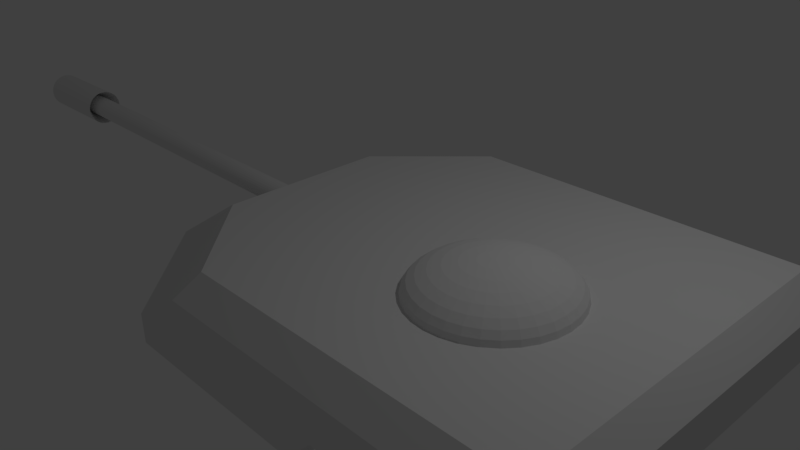 # Source: tankhead.blend  (saved by Blender 2.77.0; exported with 4.5.12 LTS)
import bpy
from mathutils import Matrix  # noqa: F401  (used for matrix-valued properties, if any)

bpy.ops.wm.read_factory_settings(use_empty=True)
scene = bpy.context.scene
scene.name = 'Scene'

# ---- collections
col_collection_1 = bpy.data.collections.new('Collection 1'); scene.collection.children.link(col_collection_1)

# ---- materials (node trees are filled in below, after node groups)
mat_material_001 = bpy.data.materials.new('Material.001')
mat_material_001.alpha_threshold = 0.0
mat_material_001.use_transparent_shadow = False
mat_material_001.roughness = 0.5
mat_material_001.specular_intensity = 0.4158
mat_material_002 = bpy.data.materials.new('Material.002')
mat_material_002.alpha_threshold = 0.0
mat_material_002.use_transparent_shadow = False
mat_material_002.roughness = 0.5

# ---- material node trees

# ---- world
world_world = bpy.data.worlds.new('World'); scene.world = world_world
world_world.color = (0.05088, 0.05088, 0.05088)
world_world.use_sun_shadow = False
world_world.sun_shadow_jitter_overblur = 0.0
world_world.cycles.sampling_method = 'MANUAL'

# ---- cameras
cam_camera = bpy.data.cameras.new('Camera')
cam_camera.clip_end = 100.0
cam_camera.lens = 35.0
cam_camera.sensor_width = 32.0
cam_camera.sensor_height = 18.0
cam_camera.ortho_scale = 7.314
cam_camera.dof.focus_distance = 0.0
cam_camera.dof.aperture_fstop = 128.0

# ---- lights
light_lamp = bpy.data.lights.new('Lamp', 'POINT')
light_lamp.transmission_factor = 0.0
light_lamp.cutoff_distance = 30.0
light_lamp.energy = 100.0
light_lamp.shadow_buffer_clip_start = 1.001
light_lamp.shadow_soft_size = 0.1
light_lamp.shadow_maximum_resolution = 0.006
light_lamp.use_absolute_resolution = True

# ---- meshes
me_plane = bpy.data.meshes.new('Plane')
me_plane.from_pydata([(-1.0, -1.0, 0.0), (0.2602, -1.0, 0.005367), (-1.0, 1.0, 0.0), (0.2602, 1.0, 0.005367), (-0.2304, 0.0, 0.1343), (-1.0, -0.5, 0.0), (-1.0, 0.5, 0.0), (-1.0, -0.75, 0.0), (-0.2304, 0.25, 0.1343), (-0.2304, -0.25, 0.1343), (-1.0, 0.75, 0.0), (-5.065, 0.1289, 2.976), (2.398, 0.1278, -2.029), (-5.083, 0.1256, 2.948), (2.38, 0.1245, -2.056), (-5.101, 0.116, 2.922), (2.363, 0.1149, -2.083), (-5.117, 0.1003, 2.897), (2.347, 0.09926, -2.107), (-5.131, 0.07931, 2.876), (2.333, 0.07824, -2.129), (-5.142, 0.0537, 2.858), (2.321, 0.05262, -2.146), (-5.151, 0.02448, 2.845), (2.313, 0.02341, -2.159), (-5.156, -0.007217, 2.838), (2.307, -0.00829, -2.167), (-5.158, -0.04017, 2.835), (2.305, -0.04125, -2.17), (-5.156, -0.07313, 2.838), (2.307, -0.0742, -2.167), (-5.151, -0.1048, 2.846), (2.312, -0.1059, -2.159), (-5.143, -0.134, 2.859), (2.321, -0.1351, -2.146), (-5.131, -0.1596, 2.877), (2.332, -0.1607, -2.128), (-5.117, -0.1806, 2.898), (2.346, -0.1816, -2.107), (-5.101, -0.1961, 2.923), (2.362, -0.1972, -2.082), (-5.084, -0.2057, 2.949), (2.379, -0.2068, -2.056), (-5.066, -0.209, 2.977), (2.397, -0.21, -2.028), (-5.048, -0.2057, 3.004), (2.415, -0.2068, -2.0), (-5.031, -0.196, 3.031), (2.433, -0.1971, -1.974), (-5.015, -0.1804, 3.055), (2.449, -0.1815, -1.95), (-5.001, -0.1594, 3.077), (2.463, -0.1605, -1.928), (-4.989, -0.1338, 3.094), (2.474, -0.1348, -1.911), (-4.98, -0.1046, 3.107), (2.483, -0.1056, -1.898), (-4.975, -0.07286, 3.115), (2.488, -0.07393, -1.89), (-4.973, -0.0399, 3.118), (2.49, -0.04097, -1.887), (-4.975, -0.006947, 3.115), (2.488, -0.00802, -1.89), (-4.98, 0.02473, 3.107), (2.483, 0.02366, -1.898), (-4.989, 0.05392, 3.094), (2.475, 0.05285, -1.911), (-5.0, 0.0795, 3.076), (2.463, 0.07843, -1.929), (-5.014, 0.1005, 3.054), (2.449, 0.09942, -1.95), (-5.03, 0.1161, 3.03), (2.433, 0.115, -1.975), (-5.047, 0.1257, 3.003), (2.416, 0.1246, -2.001), (-5.842, 0.1318, 3.484), (-5.86, 0.1286, 3.456), (-5.878, 0.1189, 3.43), (-5.894, 0.1033, 3.405), (-5.908, 0.08226, 3.384), (-5.919, 0.05665, 3.366), (-5.928, 0.02743, 3.353), (-5.933, -0.004267, 3.346), (-5.935, -0.03722, 3.343), (-5.933, -0.07018, 3.346), (-5.928, -0.1019, 3.354), (-5.92, -0.131, 3.367), (-5.908, -0.1566, 3.385), (-5.894, -0.1776, 3.406), (-5.878, -0.1932, 3.431), (-5.861, -0.2028, 3.457), (-5.843, -0.206, 3.485), (-5.825, -0.2027, 3.512), (-5.808, -0.1931, 3.539), (-5.792, -0.1775, 3.563), (-5.778, -0.1564, 3.585), (-5.766, -0.1308, 3.602), (-5.758, -0.1016, 3.615), (-5.752, -0.06991, 3.623), (-5.75, -0.03695, 3.626), (-5.752, -0.003997, 3.623), (-5.757, 0.02768, 3.615), (-5.766, 0.05687, 3.602), (-5.777, 0.08245, 3.584), (-5.791, 0.1034, 3.562), (-5.807, 0.119, 3.538), (-5.824, 0.1286, 3.511), (-4.795, 0.2452, 2.799), (-4.826, 0.2396, 2.752), (-4.855, 0.2233, 2.708), (-4.882, 0.1968, 2.666), (-4.906, 0.1612, 2.63), (-4.926, 0.1178, 2.6), (-4.94, 0.06827, 2.578), (-4.949, 0.01456, 2.565), (-4.952, -0.04129, 2.56), (-4.949, -0.09713, 2.565), (-4.941, -0.1508, 2.579), (-4.926, -0.2003, 2.601), (-4.907, -0.2436, 2.631), (-4.883, -0.2792, 2.667), (-4.856, -0.3056, 2.709), (-4.827, -0.3219, 2.754), (-4.796, -0.3273, 2.801), (-4.766, -0.3218, 2.847), (-4.736, -0.3054, 2.892), (-4.709, -0.2789, 2.934), (-4.685, -0.2433, 2.97), (-4.666, -0.1999, 2.999), (-4.651, -0.1504, 3.021), (-4.642, -0.09668, 3.035), (-4.639, -0.04083, 3.039), (-4.642, 0.01501, 3.035), (-4.651, 0.0687, 3.021), (-4.665, 0.1182, 2.999), (-4.684, 0.1615, 2.969), (-4.708, 0.1971, 2.932), (-4.735, 0.2235, 2.891), (-4.765, 0.2397, 2.846), (-6.112, 0.2502, 3.66), (-6.143, 0.2446, 3.613), (-6.172, 0.2283, 3.568), (-6.199, 0.2018, 3.527), (-6.223, 0.1662, 3.491), (-6.243, 0.1228, 3.461), (-6.257, 0.07327, 3.439), (-6.266, 0.01955, 3.426), (-6.269, -0.0363, 3.421), (-6.266, -0.09214, 3.426), (-6.258, -0.1458, 3.44), (-6.243, -0.1953, 3.462), (-6.224, -0.2386, 3.492), (-6.2, -0.2742, 3.528), (-6.173, -0.3006, 3.57), (-6.144, -0.3169, 3.615), (-6.113, -0.3223, 3.661), (-6.083, -0.3168, 3.708), (-6.053, -0.3004, 3.753), (-6.026, -0.2739, 3.794), (-6.002, -0.2383, 3.831), (-5.983, -0.1949, 3.86), (-5.968, -0.1454, 3.882), (-5.959, -0.09168, 3.896), (-5.956, -0.03583, 3.9), (-5.959, 0.02001, 3.896), (-5.968, 0.0737, 3.882), (-5.982, 0.1232, 3.86), (-6.001, 0.1665, 3.83), (-6.025, 0.2021, 3.793), (-6.052, 0.2285, 3.752), (-6.081, 0.2447, 3.707)], [], [(11, 12, 14, 13), (13, 14, 16, 15), (15, 16, 18, 17), (17, 18, 20, 19), (19, 20, 22, 21), (21, 22, 24, 23), (23, 24, 26, 25), (25, 26, 28, 27), (27, 28, 30, 29), (29, 30, 32, 31), (31, 32, 34, 33), (33, 34, 36, 35), (35, 36, 38, 37), (37, 38, 40, 39), (39, 40, 42, 41), (41, 42, 44, 43), (43, 44, 46, 45), (45, 46, 48, 47), (47, 48, 50, 49), (49, 50, 52, 51), (51, 52, 54, 53), (53, 54, 56, 55), (55, 56, 58, 57), (57, 58, 60, 59), (59, 60, 62, 61), (61, 62, 64, 63), (63, 64, 66, 65), (65, 66, 68, 67), (67, 68, 70, 69), (69, 70, 72, 71), (14, 12, 74, 72, 70, 68, 66, 64, 62, 60, 58, 56, 54, 52, 50, 48, 46, 44, 42, 40, 38, 36, 34, 32, 30, 28, 26, 24, 22, 20, 18, 16), (71, 72, 74, 73), (73, 74, 12, 11), (47, 49, 126, 125), (75, 76, 77, 78, 79, 80, 81, 82, 83, 84, 85, 86, 87, 88, 89, 90, 91, 92, 93, 94, 95, 96, 97, 98, 99, 100, 101, 102, 103, 104, 105, 106), (87, 86, 150, 151), (29, 31, 117, 116), (86, 85, 149, 150), (63, 65, 134, 133), (85, 84, 148, 149), (11, 13, 108, 107), (45, 47, 125, 124), (84, 83, 147, 148), (27, 29, 116, 115), (83, 82, 146, 147), (61, 63, 133, 132), (82, 81, 145, 146), (43, 45, 124, 123), (81, 80, 144, 145), (75, 106, 170, 139), (25, 27, 115, 114), (80, 79, 143, 144), (106, 105, 169, 170), (59, 61, 132, 131), (79, 78, 142, 143), (105, 104, 168, 169), (41, 43, 123, 122), (78, 77, 141, 142), (104, 103, 167, 168), (23, 25, 114, 113), (77, 76, 140, 141), (103, 102, 166, 167), (57, 59, 131, 130), (76, 75, 139, 140), (102, 101, 165, 166), (39, 41, 122, 121), (113, 114, 146, 145), (122, 123, 155, 154), (131, 132, 164, 163), (109, 110, 142, 141), (118, 119, 151, 150), (127, 128, 160, 159), (136, 137, 169, 168), (114, 115, 147, 146), (123, 124, 156, 155), (132, 133, 165, 164), (110, 111, 143, 142), (119, 120, 152, 151), (128, 129, 161, 160), (137, 138, 170, 169), (115, 116, 148, 147), (124, 125, 157, 156), (133, 134, 166, 165), (111, 112, 144, 143), (120, 121, 153, 152), (129, 130, 162, 161), (107, 108, 140, 139), (138, 107, 139, 170), (116, 117, 149, 148), (125, 126, 158, 157), (134, 135, 167, 166), (112, 113, 145, 144), (121, 122, 154, 153), (130, 131, 163, 162), (108, 109, 141, 140), (117, 118, 150, 149), (126, 127, 159, 158), (135, 136, 168, 167), (88, 87, 151, 152), (65, 67, 135, 134), (13, 15, 109, 108), (89, 88, 152, 153), (31, 33, 118, 117), (90, 89, 153, 154), (49, 51, 127, 126), (91, 90, 154, 155), (67, 69, 136, 135), (15, 17, 110, 109), (92, 91, 155, 156), (33, 35, 119, 118), (93, 92, 156, 157), (51, 53, 128, 127), (94, 93, 157, 158), (69, 71, 137, 136), (17, 19, 111, 110), (95, 94, 158, 159), (35, 37, 120, 119), (96, 95, 159, 160), (53, 55, 129, 128), (97, 96, 160, 161), (71, 73, 138, 137), (19, 21, 112, 111), (98, 97, 161, 162), (37, 39, 121, 120), (99, 98, 162, 163), (55, 57, 130, 129), (100, 99, 163, 164), (73, 11, 107, 138), (21, 23, 113, 112), (101, 100, 164, 165)])
me_plane.materials.append(mat_material_001)
me_plane.use_remesh_preserve_volume = False
me_plane.use_remesh_preserve_attributes = False
me_plane.use_mirror_vertex_groups = False
me_plane.update()
me_cube_001 = bpy.data.meshes.new('Cube.001')
me_cube_001.from_pydata([(4.73, -2.701, -0.2382), (4.73, 2.701, -0.2382), (-1.163, -2.701, -0.2382), (-2.701, -1.163, -0.2382), (-2.701, 1.163, -0.2382), (-1.163, 2.701, -0.2382), (-1.371, -1.163, 0.6285), (-1.371, 1.163, 0.6285), (-2.701, -1.163, -0.6508), (-1.163, -2.701, -0.6508), (-1.163, 2.701, -0.6508), (-2.701, 1.163, -0.6508), (1.783, -2.701, -0.6508), (1.783, 2.701, -0.6508), (1.783, -2.701, -0.5508), (2.096, -2.701, -0.2382), (1.471, -2.701, -0.2382), (2.096, 2.701, -0.2382), (1.783, 2.701, -0.5508), (1.471, 2.701, -0.2382), (4.422, -2.393, 0.6285), (4.73, -2.701, 0.321), (4.422, 2.393, 0.6285), (4.73, 2.701, 0.321), (-0.3055, -2.701, 0.321), (-0.1413, -2.393, 0.6285), (-0.1413, 2.393, 0.6285), (-0.3055, 2.701, 0.321), (2.212, -0.4535, 1.032), (2.025, -0.4535, 1.008), (1.852, -0.4535, 0.9696), (1.7, -0.4535, 0.9178), (1.576, -0.4535, 0.8548), (1.484, -0.4535, 0.7828), (1.427, -0.4535, 0.7047), (1.408, -0.4535, 0.6234), (2.216, -0.4154, 1.032), (2.032, -0.3788, 1.008), (1.863, -0.3451, 0.9696), (1.714, -0.3156, 0.9178), (1.592, -0.2913, 0.8548), (1.501, -0.2733, 0.7828), (1.446, -0.2622, 0.7047), (1.427, -0.2584, 0.6234), (2.227, -0.3788, 1.032), (2.054, -0.3071, 1.008), (1.894, -0.2409, 0.9696), (1.754, -0.1829, 0.9178), (1.639, -0.1353, 0.8548), (1.554, -0.09995, 0.7828), (1.501, -0.07817, 0.7047), (1.484, -0.07082, 0.6234), (2.245, -0.3451, 1.032), (2.089, -0.2409, 1.008), (1.946, -0.1448, 0.9696), (1.82, -0.06065, 0.9178), (1.716, 0.008437, 0.8548), (1.639, 0.05978, 0.7828), (1.592, 0.09139, 0.7047), (1.576, 0.1021, 0.6234), (2.27, -0.3156, 1.032), (2.137, -0.1829, 1.008), (2.015, -0.06065, 0.9696), (1.908, 0.0465, 0.9178), (1.82, 0.1344, 0.8548), (1.754, 0.1998, 0.7828), (1.714, 0.24, 0.7047), (1.7, 0.2536, 0.6234), (2.299, -0.2913, 1.032), (2.195, -0.1353, 1.008), (2.099, 0.008437, 0.9696), (2.015, 0.1344, 0.9178), (1.946, 0.2378, 0.8548), (1.894, 0.3147, 0.7828), (1.863, 0.362, 0.7047), (1.852, 0.378, 0.6234), (2.333, -0.2733, 1.032), (2.261, -0.09995, 1.008), (2.195, 0.05978, 0.9696), (2.137, 0.1998, 0.9178), (2.089, 0.3147, 0.8548), (2.054, 0.4001, 0.7828), (2.032, 0.4526, 0.7047), (2.025, 0.4704, 0.6234), (2.369, -0.2622, 1.032), (2.333, -0.07817, 1.008), (2.299, 0.09139, 0.9696), (2.27, 0.24, 0.9178), (2.245, 0.362, 0.8548), (2.227, 0.4526, 0.7828), (2.216, 0.5084, 0.7047), (2.212, 0.5273, 0.6234), (2.408, -0.2584, 1.032), (2.408, -0.07082, 1.008), (2.408, 0.1021, 0.9696), (2.408, 0.2536, 0.9178), (2.408, 0.378, 0.8548), (2.408, 0.4704, 0.7828), (2.408, 0.5273, 0.7047), (2.408, 0.5465, 0.6234), (2.446, -0.2622, 1.032), (2.482, -0.07817, 1.008), (2.516, 0.09139, 0.9696), (2.545, 0.24, 0.9178), (2.57, 0.362, 0.8548), (2.588, 0.4526, 0.7828), (2.599, 0.5084, 0.7047), (2.603, 0.5273, 0.6234), (2.482, -0.2733, 1.032), (2.554, -0.09995, 1.008), (2.62, 0.05978, 0.9696), (2.678, 0.1998, 0.9178), (2.726, 0.3147, 0.8548), (2.761, 0.4001, 0.7828), (2.783, 0.4526, 0.7047), (2.79, 0.4704, 0.6234), (2.516, -0.2913, 1.032), (2.62, -0.1353, 1.008), (2.716, 0.008437, 0.9696), (2.8, 0.1344, 0.9178), (2.869, 0.2378, 0.8548), (2.921, 0.3147, 0.7828), (2.952, 0.362, 0.7047), (2.963, 0.378, 0.6234), (2.545, -0.3156, 1.032), (2.678, -0.1829, 1.008), (2.8, -0.06065, 0.9696), (2.908, 0.0465, 0.9178), (2.995, 0.1344, 0.8548), (3.061, 0.1998, 0.7828), (3.101, 0.24, 0.7047), (3.115, 0.2536, 0.6234), (2.57, -0.3451, 1.032), (2.726, -0.2409, 1.008), (2.869, -0.1448, 0.9696), (2.995, -0.06066, 0.9178), (3.099, 0.008437, 0.8548), (3.176, 0.05978, 0.7828), (3.223, 0.09139, 0.7047), (3.239, 0.1021, 0.6234), (2.588, -0.3788, 1.032), (2.761, -0.3071, 1.008), (2.921, -0.2409, 0.9696), (3.061, -0.1829, 0.9178), (3.176, -0.1353, 0.8548), (3.261, -0.09995, 0.7828), (3.314, -0.07817, 0.7047), (3.331, -0.07082, 0.6234), (2.599, -0.4154, 1.032), (2.783, -0.3788, 1.008), (2.952, -0.3451, 0.9696), (3.101, -0.3156, 0.9178), (3.223, -0.2913, 0.8548), (3.314, -0.2733, 0.7828), (3.369, -0.2622, 0.7047), (3.388, -0.2584, 0.6234), (2.603, -0.4535, 1.032), (2.79, -0.4535, 1.008), (2.963, -0.4535, 0.9696), (3.115, -0.4535, 0.9178), (3.239, -0.4535, 0.8548), (3.331, -0.4535, 0.7828), (3.388, -0.4535, 0.7047), (3.408, -0.4535, 0.6234), (2.599, -0.4916, 1.032), (2.783, -0.5282, 1.008), (2.952, -0.5619, 0.9696), (3.101, -0.5915, 0.9178), (3.223, -0.6157, 0.8548), (3.314, -0.6337, 0.7828), (3.369, -0.6448, 0.7047), (3.388, -0.6486, 0.6234), (2.588, -0.5282, 1.032), (2.761, -0.5999, 1.008), (2.921, -0.6661, 0.9696), (3.061, -0.7241, 0.9178), (3.176, -0.7717, 0.8548), (3.261, -0.8071, 0.7828), (3.314, -0.8288, 0.7047), (3.331, -0.8362, 0.6234), (2.57, -0.5619, 1.032), (2.726, -0.6661, 1.008), (2.869, -0.7622, 0.9696), (2.995, -0.8464, 0.9178), (3.099, -0.9154, 0.8548), (3.176, -0.9668, 0.7828), (3.223, -0.9984, 0.7047), (3.239, -1.009, 0.6234), (2.545, -0.5915, 1.032), (2.678, -0.7241, 1.008), (2.8, -0.8464, 0.9696), (2.908, -0.9535, 0.9178), (2.995, -1.041, 0.8548), (3.061, -1.107, 0.7828), (3.101, -1.147, 0.7047), (3.115, -1.161, 0.6234), (2.516, -0.6157, 1.032), (2.62, -0.7717, 1.008), (2.716, -0.9154, 0.9696), (2.8, -1.041, 0.9178), (2.869, -1.145, 0.8548), (2.921, -1.222, 0.7828), (2.952, -1.269, 0.7047), (2.963, -1.285, 0.6234), (2.482, -0.6337, 1.032), (2.554, -0.8071, 1.008), (2.62, -0.9668, 0.9696), (2.678, -1.107, 0.9178), (2.726, -1.222, 0.8548), (2.761, -1.307, 0.7828), (2.783, -1.36, 0.7047), (2.79, -1.377, 0.6234), (2.446, -0.6448, 1.032), (2.482, -0.8288, 1.008), (2.516, -0.9984, 0.9696), (2.545, -1.147, 0.9178), (2.57, -1.269, 0.8548), (2.588, -1.36, 0.7828), (2.599, -1.415, 0.7047), (2.603, -1.434, 0.6234), (2.408, -0.6486, 1.032), (2.408, -0.8362, 1.008), (2.408, -1.009, 0.9696), (2.408, -1.161, 0.9178), (2.408, -1.285, 0.8548), (2.408, -1.377, 0.7828), (2.408, -1.434, 0.7047), (2.408, -1.454, 0.6234), (2.369, -0.6448, 1.032), (2.333, -0.8288, 1.008), (2.299, -0.9984, 0.9696), (2.27, -1.147, 0.9178), (2.245, -1.269, 0.8548), (2.227, -1.36, 0.7828), (2.216, -1.415, 0.7047), (2.212, -1.434, 0.6234), (2.333, -0.6337, 1.032), (2.261, -0.8071, 1.008), (2.195, -0.9668, 0.9696), (2.137, -1.107, 0.9178), (2.089, -1.222, 0.8548), (2.054, -1.307, 0.7828), (2.032, -1.36, 0.7047), (2.025, -1.377, 0.6234), (2.299, -0.6157, 1.032), (2.195, -0.7717, 1.008), (2.099, -0.9154, 0.9696), (2.015, -1.041, 0.9178), (1.946, -1.145, 0.8548), (1.894, -1.222, 0.7828), (1.863, -1.269, 0.7047), (1.852, -1.285, 0.6234), (2.27, -0.5915, 1.032), (2.137, -0.7241, 1.008), (2.015, -0.8463, 0.9696), (1.908, -0.9535, 0.9178), (1.82, -1.041, 0.8548), (1.754, -1.107, 0.7828), (1.714, -1.147, 0.7047), (1.7, -1.161, 0.6234), (2.245, -0.5619, 1.032), (2.089, -0.6661, 1.008), (1.946, -0.7622, 0.9696), (1.82, -0.8463, 0.9178), (1.716, -0.9154, 0.8548), (1.639, -0.9668, 0.7828), (1.592, -0.9984, 0.7047), (1.576, -1.009, 0.6234), (2.408, -0.4535, 1.04), (2.227, -0.5282, 1.032), (2.054, -0.5999, 1.008), (1.894, -0.6661, 0.9696), (1.754, -0.7241, 0.9178), (1.639, -0.7717, 0.8548), (1.554, -0.8071, 0.7828), (1.501, -0.8288, 0.7047), (1.484, -0.8362, 0.6234), (2.216, -0.4916, 1.032), (2.032, -0.5282, 1.008), (1.863, -0.5619, 0.9696), (1.714, -0.5915, 0.9178), (1.592, -0.6157, 0.8548), (1.501, -0.6337, 0.7828), (1.446, -0.6448, 0.7047), (1.427, -0.6486, 0.6234)], [], [(21, 24, 2, 16, 15, 0), (5, 19, 18, 13, 10), (15, 17, 1, 0), (23, 21, 0, 1), (6, 7, 4, 3), (26, 27, 5, 4, 7), (18, 14, 12, 13), (6, 3, 2, 24, 25), (9, 8, 11, 10, 13, 12), (2, 3, 8, 9), (27, 23, 1, 17, 19, 5), (4, 5, 10, 11), (3, 4, 11, 8), (14, 15, 16), (17, 18, 19), (17, 15, 14, 18), (14, 16, 2, 9, 12), (21, 23, 22, 20), (20, 25, 24, 21), (26, 22, 23, 27), (6, 25, 20, 22, 26, 7), (33, 32, 40, 41), (34, 33, 41, 42), (35, 34, 42, 43), (28, 268, 36), (29, 28, 36, 37), (30, 29, 37, 38), (31, 30, 38, 39), (32, 31, 39, 40), (40, 39, 47, 48), (41, 40, 48, 49), (42, 41, 49, 50), (43, 42, 50, 51), (36, 268, 44), (37, 36, 44, 45), (38, 37, 45, 46), (39, 38, 46, 47), (45, 44, 52, 53), (46, 45, 53, 54), (47, 46, 54, 55), (48, 47, 55, 56), (49, 48, 56, 57), (50, 49, 57, 58), (51, 50, 58, 59), (44, 268, 52), (57, 56, 64, 65), (58, 57, 65, 66), (59, 58, 66, 67), (52, 268, 60), (53, 52, 60, 61), (54, 53, 61, 62), (55, 54, 62, 63), (56, 55, 63, 64), (61, 60, 68, 69), (62, 61, 69, 70), (63, 62, 70, 71), (64, 63, 71, 72), (65, 64, 72, 73), (66, 65, 73, 74), (67, 66, 74, 75), (60, 268, 68), (73, 72, 80, 81), (74, 73, 81, 82), (75, 74, 82, 83), (68, 268, 76), (69, 68, 76, 77), (70, 69, 77, 78), (71, 70, 78, 79), (72, 71, 79, 80), (78, 77, 85, 86), (79, 78, 86, 87), (80, 79, 87, 88), (81, 80, 88, 89), (82, 81, 89, 90), (83, 82, 90, 91), (76, 268, 84), (77, 76, 84, 85), (90, 89, 97, 98), (91, 90, 98, 99), (84, 268, 92), (85, 84, 92, 93), (86, 85, 93, 94), (87, 86, 94, 95), (88, 87, 95, 96), (89, 88, 96, 97), (95, 94, 102, 103), (96, 95, 103, 104), (97, 96, 104, 105), (98, 97, 105, 106), (99, 98, 106, 107), (92, 268, 100), (93, 92, 100, 101), (94, 93, 101, 102), (107, 106, 114, 115), (100, 268, 108), (101, 100, 108, 109), (102, 101, 109, 110), (103, 102, 110, 111), (104, 103, 111, 112), (105, 104, 112, 113), (106, 105, 113, 114), (111, 110, 118, 119), (112, 111, 119, 120), (113, 112, 120, 121), (114, 113, 121, 122), (115, 114, 122, 123), (108, 268, 116), (109, 108, 116, 117), (110, 109, 117, 118), (123, 122, 130, 131), (116, 268, 124), (117, 116, 124, 125), (118, 117, 125, 126), (119, 118, 126, 127), (120, 119, 127, 128), (121, 120, 128, 129), (122, 121, 129, 130), (128, 127, 135, 136), (129, 128, 136, 137), (130, 129, 137, 138), (131, 130, 138, 139), (124, 268, 132), (125, 124, 132, 133), (126, 125, 133, 134), (127, 126, 134, 135), (132, 268, 140), (133, 132, 140, 141), (134, 133, 141, 142), (135, 134, 142, 143), (136, 135, 143, 144), (137, 136, 144, 145), (138, 137, 145, 146), (139, 138, 146, 147), (144, 143, 151, 152), (145, 144, 152, 153), (146, 145, 153, 154), (147, 146, 154, 155), (140, 268, 148), (141, 140, 148, 149), (142, 141, 149, 150), (143, 142, 150, 151), (149, 148, 156, 157), (150, 149, 157, 158), (151, 150, 158, 159), (152, 151, 159, 160), (153, 152, 160, 161), (154, 153, 161, 162), (155, 154, 162, 163), (148, 268, 156), (161, 160, 168, 169), (162, 161, 169, 170), (163, 162, 170, 171), (156, 268, 164), (157, 156, 164, 165), (158, 157, 165, 166), (159, 158, 166, 167), (160, 159, 167, 168), (166, 165, 173, 174), (167, 166, 174, 175), (168, 167, 175, 176), (169, 168, 176, 177), (170, 169, 177, 178), (171, 170, 178, 179), (164, 268, 172), (165, 164, 172, 173), (178, 177, 185, 186), (179, 178, 186, 187), (172, 268, 180), (173, 172, 180, 181), (174, 173, 181, 182), (175, 174, 182, 183), (176, 175, 183, 184), (177, 176, 184, 185), (182, 181, 189, 190), (183, 182, 190, 191), (184, 183, 191, 192), (185, 184, 192, 193), (186, 185, 193, 194), (187, 186, 194, 195), (180, 268, 188), (181, 180, 188, 189), (194, 193, 201, 202), (195, 194, 202, 203), (188, 268, 196), (189, 188, 196, 197), (190, 189, 197, 198), (191, 190, 198, 199), (192, 191, 199, 200), (193, 192, 200, 201), (199, 198, 206, 207), (200, 199, 207, 208), (201, 200, 208, 209), (202, 201, 209, 210), (203, 202, 210, 211), (196, 268, 204), (197, 196, 204, 205), (198, 197, 205, 206), (211, 210, 218, 219), (204, 268, 212), (205, 204, 212, 213), (206, 205, 213, 214), (207, 206, 214, 215), (208, 207, 215, 216), (209, 208, 216, 217), (210, 209, 217, 218), (215, 214, 222, 223), (216, 215, 223, 224), (217, 216, 224, 225), (218, 217, 225, 226), (219, 218, 226, 227), (212, 268, 220), (213, 212, 220, 221), (214, 213, 221, 222), (227, 226, 234, 235), (220, 268, 228), (221, 220, 228, 229), (222, 221, 229, 230), (223, 222, 230, 231), (224, 223, 231, 232), (225, 224, 232, 233), (226, 225, 233, 234), (232, 231, 239, 240), (233, 232, 240, 241), (234, 233, 241, 242), (235, 234, 242, 243), (228, 268, 236), (229, 228, 236, 237), (230, 229, 237, 238), (231, 230, 238, 239), (237, 236, 244, 245), (238, 237, 245, 246), (239, 238, 246, 247), (240, 239, 247, 248), (241, 240, 248, 249), (242, 241, 249, 250), (243, 242, 250, 251), (236, 268, 244), (249, 248, 256, 257), (250, 249, 257, 258), (251, 250, 258, 259), (244, 268, 252), (245, 244, 252, 253), (246, 245, 253, 254), (247, 246, 254, 255), (248, 247, 255, 256), (253, 252, 260, 261), (254, 253, 261, 262), (255, 254, 262, 263), (256, 255, 263, 264), (257, 256, 264, 265), (258, 257, 265, 266), (259, 258, 266, 267), (252, 268, 260), (265, 264, 273, 274), (266, 265, 274, 275), (267, 266, 275, 276), (260, 268, 269), (261, 260, 269, 270), (262, 261, 270, 271), (263, 262, 271, 272), (264, 263, 272, 273), (271, 270, 278, 279), (272, 271, 279, 280), (273, 272, 280, 281), (274, 273, 281, 282), (275, 274, 282, 283), (276, 275, 283, 284), (269, 268, 277), (270, 269, 277, 278), (283, 282, 33, 34), (284, 283, 34, 35), (277, 268, 28), (278, 277, 28, 29), (279, 278, 29, 30), (280, 279, 30, 31), (281, 280, 31, 32), (282, 281, 32, 33)])
_uv = me_cube_001.uv_layers.new(name='UVMap')
_uv.uv.foreach_set('vector', [0.5, 1.0, 0.9356, 0.75, 0.933, 0.25, 0.5, 0.0, 0.06699, 0.25, 0.06699, 0.75, 0.5, 1.0, 0.9755, 0.6545, 0.7939, 0.09549, 0.2061, 0.09549, 0.02447, 0.6545, 0.0, 0.003906, 1.0, 0.0, 1.0, 1.0, 0.0, 1.0, 0.0, 0.0, 1.0, 0.0, 1.0, 1.0, 0.0, 1.0, 0.0, 0.0, 1.0, 0.0, 1.0, 1.0, 0.0, 1.0, 0.5, 1.0, 0.9755, 0.6545, 0.7939, 0.09549, 0.2061, 0.09549, 0.02447, 0.6545, 0.0, 0.0, 1.0, 0.0, 1.0, 1.0, 0.0, 1.0, 0.5, 1.0, 0.9755, 0.6545, 0.7939, 0.09549, 0.2061, 0.09549, 0.02447, 0.6545, 0.5, 1.0, 0.933, 0.75, 0.933, 0.25, 0.5, 0.0, 0.06699, 0.25, 0.06699, 0.75, 0.0, 0.0, 1.0, 0.0, 1.0, 1.0, 0.0, 1.0, 0.5, 1.0, 0.933, 0.75, 0.933, 0.25, 0.5, 0.0, 0.06699, 0.25, 0.06699, 0.75, 0.0, 0.0, 1.0, 0.0, 1.0, 1.0, 0.0, 1.0, 0.0, 0.0, 1.0, 0.0, 1.0, 1.0, 0.0, 1.0, 0.0, 0.0, 1.0, 0.0, 1.0, 1.0, 0.0, 0.0, 1.0, 0.0, 1.0, 1.0, 0.0, 0.0, 1.0, 0.0, 1.0, 1.0, 0.0, 1.0, 0.5, 1.0, 0.9755, 0.6545, 0.7939, 0.09549, 0.2061, 0.09549, 0.02447, 0.6545, 0.0, 0.0, 1.0, 0.0, 1.0, 1.0, 0.0, 1.0, 0.0, 0.0, 1.0, 0.0, 1.0, 1.0, 0.0, 1.0, 0.0, 0.0, 1.0, 0.0, 1.0, 1.0, 0.0, 1.0, 0.5, 1.0, 0.933, 0.75, 0.933, 0.25, 0.5, 0.0, 0.06699, 0.25, 0.06699, 0.75, 0.0, 0.0, 0.0, 0.0, 0.0, 0.0, 0.0, 0.0, 0.0, 0.0, 0.0, 0.0, 0.0, 0.0, 0.0, 0.0, 0.0, 0.0, 0.0, 0.0, 0.0, 0.0, 0.0, 0.0, 0.0, 0.0, 0.0, 0.0, 0.0, 0.0, 0.0, 0.0, 0.0, 0.0, 0.0, 0.0, 0.0, 0.0, 0.0, 0.0, 0.0, 0.0, 0.0, 0.0, 0.0, 0.0, 0.0, 0.0, 0.0, 0.0, 0.0, 0.0, 0.0, 0.0, 0.0, 0.0, 0.0, 0.0, 0.0, 0.0, 0.0, 0.0, 0.0, 0.0, 0.0, 0.0, 0.0, 0.0, 0.0, 0.0, 0.0, 0.0, 0.0, 0.0, 0.0, 0.0, 0.0, 0.0, 0.0, 0.0, 0.0, 0.0, 0.0, 0.0, 0.0, 0.0, 0.0, 0.0, 0.0, 0.0, 0.0, 0.0, 0.0, 0.0, 0.0, 0.0, 0.0, 0.0, 0.0, 0.0, 0.0, 0.0, 0.0, 0.0, 0.0, 0.0, 0.0, 0.0, 0.0, 0.0, 0.0, 0.0, 0.0, 0.0, 0.0, 0.0, 0.0, 0.0, 0.0, 0.0, 0.0, 0.0, 0.0, 0.0, 0.0, 0.0, 0.0, 0.0, 0.0, 0.0, 0.0, 0.0, 0.0, 0.0, 0.0, 0.0, 0.0, 0.0, 0.0, 0.0, 0.0, 0.0, 0.0, 0.0, 0.0, 0.0, 0.0, 0.0, 0.0, 0.0, 0.0, 0.0, 0.0, 0.0, 0.0, 0.0, 0.0, 0.0, 0.0, 0.0, 0.0, 0.0, 0.0, 0.0, 0.0, 0.0, 0.0, 0.0, 0.0, 0.0, 0.0, 0.0, 0.0, 0.0, 0.0, 0.0, 0.0, 0.0, 0.0, 0.0, 0.0, 0.0, 0.0, 0.0, 0.0, 0.0, 0.0, 0.0, 0.0, 0.0, 0.0, 0.0, 0.0, 0.0, 0.0, 0.0, 0.0, 0.0, 0.0, 0.0, 0.0, 0.0, 0.0, 0.0, 0.0, 0.0, 0.0, 0.0, 0.0, 0.0, 0.0, 0.0, 0.0, 0.0, 0.0, 0.0, 0.0, 0.0, 0.0, 0.0, 0.0, 0.0, 0.0, 0.0, 0.0, 0.0, 0.0, 0.0, 0.0, 0.0, 0.0, 0.0, 0.0, 0.0, 0.0, 0.0, 0.0, 0.0, 0.0, 0.0, 0.0, 0.0, 0.0, 0.0, 0.0, 0.0, 0.0, 0.0, 0.0, 0.0, 0.0, 0.0, 0.0, 0.0, 0.0, 0.0, 0.0, 0.0, 0.0, 0.0, 0.0, 0.0, 0.0, 0.0, 0.0, 0.0, 0.0, 0.0, 0.0, 0.0, 0.0, 0.0, 0.0, 0.0, 0.0, 0.0, 0.0, 0.0, 0.0, 0.0, 0.0, 0.0, 0.0, 0.0, 0.0, 0.0, 0.0, 0.0, 0.0, 0.0, 0.0, 0.0, 0.0, 0.0, 0.0, 0.0, 0.0, 0.0, 0.0, 0.0, 0.0, 0.0, 0.0, 0.0, 0.0, 0.0, 0.0, 0.0, 0.0, 0.0, 0.0, 0.0, 0.0, 0.0, 0.0, 0.0, 0.0, 0.0, 0.0, 0.0, 0.0, 0.0, 0.0, 0.0, 0.0, 0.0, 0.0, 0.0, 0.0, 0.0, 0.0, 0.0, 0.0, 0.0, 0.0, 0.0, 0.0, 0.0, 0.0, 0.0, 0.0, 0.0, 0.0, 0.0, 0.0, 0.0, 0.0, 0.0, 0.0, 0.0, 0.0, 0.0, 0.0, 0.0, 0.0, 0.0, 0.0, 0.0, 0.0, 0.0, 0.0, 0.0, 0.0, 0.0, 0.0, 0.0, 0.0, 0.0, 0.0, 0.0, 0.0, 0.0, 0.0, 0.0, 0.0, 0.0, 0.0, 0.0, 0.0, 0.0, 0.0, 0.0, 0.0, 0.0, 0.0, 0.0, 0.0, 0.0, 0.0, 0.0, 0.0, 0.0, 0.0, 0.0, 0.0, 0.0, 0.0, 0.0, 0.0, 0.0, 0.0, 0.0, 0.0, 0.0, 0.0, 0.0, 0.0, 0.0, 0.0, 0.0, 0.0, 0.0, 0.0, 0.0, 0.0, 0.0, 0.0, 0.0, 0.0, 0.0, 0.0, 0.0, 0.0, 0.0, 0.0, 0.0, 0.0, 0.0, 0.0, 0.0, 0.0, 0.0, 0.0, 0.0, 0.0, 0.0, 0.0, 0.0, 0.0, 0.0, 0.0, 0.0, 0.0, 0.0, 0.0, 0.0, 0.0, 0.0, 0.0, 0.0, 0.0, 0.0, 0.0, 0.0, 0.0, 0.0, 0.0, 0.0, 0.0, 0.0, 0.0, 0.0, 0.0, 0.0, 0.0, 0.0, 0.0, 0.0, 0.0, 0.0, 0.0, 0.0, 0.0, 0.0, 0.0, 0.0, 0.0, 0.0, 0.0, 0.0, 0.0, 0.0, 0.0, 0.0, 0.0, 0.0, 0.0, 0.0, 0.0, 0.0, 0.0, 0.0, 0.0, 0.0, 0.0, 0.0, 0.0, 0.0, 0.0, 0.0, 0.0, 0.0, 0.0, 0.0, 0.0, 0.0, 0.0, 0.0, 0.0, 0.0, 0.0, 0.0, 0.0, 0.0, 0.0, 0.0, 0.0, 0.0, 0.0, 0.0, 0.0, 0.0, 0.0, 0.0, 0.0, 0.0, 0.0, 0.0, 0.0, 0.0, 0.0, 0.0, 0.0, 0.0, 0.0, 0.0, 0.0, 0.0, 0.0, 0.0, 0.0, 0.0, 0.0, 0.0, 0.0, 0.0, 0.0, 0.0, 0.0, 0.0, 0.0, 0.0, 0.0, 0.0, 0.0, 0.0, 0.0, 0.0, 0.0, 0.0, 0.0, 0.0, 0.0, 0.0, 0.0, 0.0, 0.0, 0.0, 0.0, 0.0, 0.0, 0.0, 0.0, 0.0, 0.0, 0.0, 0.0, 0.0, 0.0, 0.0, 0.0, 0.0, 0.0, 0.0, 0.0, 0.0, 0.0, 0.0, 0.0, 0.0, 0.0, 0.0, 0.0, 0.0, 0.0, 0.0, 0.0, 0.0, 0.0, 0.0, 0.0, 0.0, 0.0, 0.0, 0.0, 0.0, 0.0, 0.0, 0.0, 0.0, 0.0, 0.0, 0.0, 0.0, 0.0, 0.0, 0.0, 0.0, 0.0, 0.0, 0.0, 0.0, 0.0, 0.0, 0.0, 0.0, 0.0, 0.0, 0.0, 0.0, 0.0, 0.0, 0.0, 0.0, 0.0, 0.0, 0.0, 0.0, 0.0, 0.0, 0.0, 0.0, 0.0, 0.0, 0.0, 0.0, 0.0, 0.0, 0.0, 0.0, 0.0, 0.0, 0.0, 0.0, 0.0, 0.0, 0.0, 0.0, 0.0, 0.0, 0.0, 0.0, 0.0, 0.0, 0.0, 0.0, 0.0, 0.0, 0.0, 0.0, 0.0, 0.0, 0.0, 0.0, 0.0, 0.0, 0.0, 0.0, 0.0, 0.0, 0.0, 0.0, 0.0, 0.0, 0.0, 0.0, 0.0, 0.0, 0.0, 0.0, 0.0, 0.0, 0.0, 0.0, 0.0, 0.0, 0.0, 0.0, 0.0, 0.0, 0.0, 0.0, 0.0, 0.0, 0.0, 0.0, 0.0, 0.0, 0.0, 0.0, 0.0, 0.0, 0.0, 0.0, 0.0, 0.0, 0.0, 0.0, 0.0, 0.0, 0.0, 0.0, 0.0, 0.0, 0.0, 0.0, 0.0, 0.0, 0.0, 0.0, 0.0, 0.0, 0.0, 0.0, 0.0, 0.0, 0.0, 0.0, 0.0, 0.0, 0.0, 0.0, 0.0, 0.0, 0.0, 0.0, 0.0, 0.0, 0.0, 0.0, 0.0, 0.0, 0.0, 0.0, 0.0, 0.0, 0.0, 0.0, 0.0, 0.0, 0.0, 0.0, 0.0, 0.0, 0.0, 0.0, 0.0, 0.0, 0.0, 0.0, 0.0, 0.0, 0.0, 0.0, 0.0, 0.0, 0.0, 0.0, 0.0, 0.0, 0.0, 0.0, 0.0, 0.0, 0.0, 0.0, 0.0, 0.0, 0.0, 0.0, 0.0, 0.0, 0.0, 0.0, 0.0, 0.0, 0.0, 0.0, 0.0, 0.0, 0.0, 0.0, 0.0, 0.0, 0.0, 0.0, 0.0, 0.0, 0.0, 0.0, 0.0, 0.0, 0.0, 0.0, 0.0, 0.0, 0.0, 0.0, 0.0, 0.0, 0.0, 0.0, 0.0, 0.0, 0.0, 0.0, 0.0, 0.0, 0.0, 0.0, 0.0, 0.0, 0.0, 0.0, 0.0, 0.0, 0.0, 0.0, 0.0, 0.0, 0.0, 0.0, 0.0, 0.0, 0.0, 0.0, 0.0, 0.0, 0.0, 0.0, 0.0, 0.0, 0.0, 0.0, 0.0, 0.0, 0.0, 0.0, 0.0, 0.0, 0.0, 0.0, 0.0, 0.0, 0.0, 0.0, 0.0, 0.0, 0.0, 0.0, 0.0, 0.0, 0.0, 0.0, 0.0, 0.0, 0.0, 0.0, 0.0, 0.0, 0.0, 0.0, 0.0, 0.0, 0.0, 0.0, 0.0, 0.0, 0.0, 0.0, 0.0, 0.0, 0.0, 0.0, 0.0, 0.0, 0.0, 0.0, 0.0, 0.0, 0.0, 0.0, 0.0, 0.0, 0.0, 0.0, 0.0, 0.0, 0.0, 0.0, 0.0, 0.0, 0.0, 0.0, 0.0, 0.0, 0.0, 0.0, 0.0, 0.0, 0.0, 0.0, 0.0, 0.0, 0.0, 0.0, 0.0, 0.0, 0.0, 0.0, 0.0, 0.0, 0.0, 0.0, 0.0, 0.0, 0.0, 0.0, 0.0, 0.0, 0.0, 0.0, 0.0, 0.0, 0.0, 0.0, 0.0, 0.0, 0.0, 0.0, 0.0, 0.0, 0.0, 0.0, 0.0, 0.0, 0.0, 0.0, 0.0, 0.0, 0.0, 0.0, 0.0, 0.0, 0.0, 0.0, 0.0, 0.0, 0.0, 0.0, 0.0, 0.0, 0.0, 0.0, 0.0, 0.0, 0.0, 0.0, 0.0, 0.0, 0.0, 0.0, 0.0, 0.0, 0.0, 0.0, 0.0, 0.0, 0.0, 0.0, 0.0, 0.0, 0.0, 0.0, 0.0, 0.0, 0.0, 0.0, 0.0, 0.0, 0.0, 0.0, 0.0, 0.0, 0.0, 0.0, 0.0, 0.0, 0.0, 0.0, 0.0, 0.0, 0.0, 0.0, 0.0, 0.0, 0.0, 0.0, 0.0, 0.0, 0.0, 0.0, 0.0, 0.0, 0.0, 0.0, 0.0, 0.0, 0.0, 0.0, 0.0, 0.0, 0.0, 0.0, 0.0, 0.0, 0.0, 0.0, 0.0, 0.0, 0.0, 0.0, 0.0, 0.0, 0.0, 0.0, 0.0, 0.0, 0.0, 0.0, 0.0, 0.0, 0.0, 0.0, 0.0, 0.0, 0.0, 0.0, 0.0, 0.0, 0.0, 0.0, 0.0, 0.0, 0.0, 0.0, 0.0, 0.0, 0.0, 0.0, 0.0, 0.0, 0.0, 0.0, 0.0, 0.0, 0.0, 0.0, 0.0, 0.0, 0.0, 0.0, 0.0, 0.0, 0.0, 0.0, 0.0, 0.0, 0.0, 0.0, 0.0, 0.0, 0.0, 0.0, 0.0, 0.0, 0.0, 0.0, 0.0, 0.0, 0.0, 0.0, 0.0, 0.0, 0.0, 0.0, 0.0, 0.0, 0.0, 0.0, 0.0, 0.0, 0.0, 0.0, 0.0, 0.0, 0.0, 0.0, 0.0, 0.0, 0.0, 0.0, 0.0, 0.0, 0.0, 0.0, 0.0, 0.0, 0.0, 0.0, 0.0, 0.0, 0.0, 0.0, 0.0, 0.0, 0.0, 0.0, 0.0, 0.0, 0.0, 0.0, 0.0, 0.0, 0.0, 0.0, 0.0, 0.0, 0.0, 0.0, 0.0, 0.0, 0.0, 0.0, 0.0, 0.0, 0.0, 0.0, 0.0, 0.0, 0.0, 0.0, 0.0, 0.0, 0.0, 0.0, 0.0, 0.0, 0.0, 0.0, 0.0, 0.0, 0.0, 0.0, 0.0, 0.0, 0.0, 0.0, 0.0, 0.0, 0.0, 0.0, 0.0, 0.0, 0.0, 0.0, 0.0, 0.0, 0.0, 0.0, 0.0, 0.0, 0.0, 0.0, 0.0, 0.0, 0.0, 0.0, 0.0, 0.0, 0.0, 0.0, 0.0, 0.0, 0.0, 0.0, 0.0, 0.0, 0.0, 0.0, 0.0, 0.0, 0.0, 0.0, 0.0, 0.0, 0.0, 0.0, 0.0, 0.0, 0.0, 0.0, 0.0, 0.0, 0.0, 0.0, 0.0, 0.0, 0.0, 0.0, 0.0, 0.0, 0.0, 0.0, 0.0, 0.0, 0.0, 0.0, 0.0, 0.0, 0.0, 0.0, 0.0, 0.0, 0.0, 0.0, 0.0, 0.0, 0.0, 0.0, 0.0, 0.0, 0.0, 0.0, 0.0, 0.0, 0.0, 0.0, 0.0, 0.0, 0.0, 0.0, 0.0, 0.0, 0.0, 0.0, 0.0, 0.0, 0.0, 0.0, 0.0, 0.0, 0.0, 0.0, 0.0, 0.0, 0.0, 0.0, 0.0, 0.0, 0.0, 0.0, 0.0, 0.0, 0.0, 0.0, 0.0, 0.0, 0.0, 0.0, 0.0, 0.0, 0.0, 0.0, 0.0, 0.0, 0.0, 0.0, 0.0, 0.0, 0.0, 0.0, 0.0, 0.0, 0.0, 0.0, 0.0, 0.0, 0.0, 0.0, 0.0, 0.0, 0.0, 0.0, 0.0, 0.0, 0.0, 0.0, 0.0, 0.0, 0.0, 0.0, 0.0, 0.0, 0.0, 0.0, 0.0, 0.0, 0.0, 0.0, 0.0, 0.0, 0.0, 0.0, 0.0, 0.0, 0.0, 0.0, 0.0, 0.0, 0.0, 0.0, 0.0, 0.0, 0.0, 0.0, 0.0, 0.0, 0.0, 0.0, 0.0, 0.0, 0.0, 0.0, 0.0, 0.0, 0.0, 0.0, 0.0, 0.0, 0.0, 0.0, 0.0, 0.0, 0.0, 0.0, 0.0, 0.0, 0.0, 0.0, 0.0, 0.0, 0.0, 0.0, 0.0, 0.0, 0.0, 0.0, 0.0, 0.0, 0.0, 0.0, 0.0, 0.0, 0.0, 0.0, 0.0, 0.0, 0.0, 0.0, 0.0, 0.0, 0.0, 0.0, 0.0, 0.0, 0.0, 0.0, 0.0, 0.0, 0.0, 0.0, 0.0, 0.0, 0.0, 0.0, 0.0, 0.0, 0.0, 0.0, 0.0, 0.0, 0.0, 0.0, 0.0, 0.0, 0.0, 0.0, 0.0, 0.0, 0.0, 0.0, 0.0, 0.0, 0.0, 0.0, 0.0, 0.0, 0.0, 0.0, 0.0, 0.0, 0.0, 0.0, 0.0, 0.0, 0.0, 0.0, 0.0, 0.0, 0.0, 0.0, 0.0, 0.0, 0.0, 0.0, 0.0, 0.0, 0.0, 0.0, 0.0, 0.0, 0.0, 0.0, 0.0, 0.0, 0.0, 0.0, 0.0, 0.0, 0.0, 0.0, 0.0, 0.0, 0.0, 0.0, 0.0, 0.0, 0.0, 0.0, 0.0, 0.0, 0.0, 0.0, 0.0, 0.0, 0.0, 0.0, 0.0, 0.0, 0.0, 0.0, 0.0, 0.0, 0.0, 0.0, 0.0, 0.0, 0.0, 0.0, 0.0, 0.0, 0.0, 0.0, 0.0, 0.0, 0.0, 0.0, 0.0, 0.0, 0.0, 0.0, 0.0, 0.0, 0.0, 0.0, 0.0, 0.0, 0.0, 0.0, 0.0, 0.0, 0.0, 0.0, 0.0, 0.0, 0.0, 0.0, 0.0, 0.0, 0.0, 0.0, 0.0, 0.0, 0.0, 0.0, 0.0, 0.0, 0.0, 0.0, 0.0, 0.0, 0.0, 0.0, 0.0, 0.0, 0.0, 0.0, 0.0, 0.0, 0.0, 0.0, 0.0, 0.0, 0.0, 0.0, 0.0, 0.0, 0.0, 0.0, 0.0, 0.0, 0.0, 0.0, 0.0, 0.0, 0.0, 0.0, 0.0, 0.0, 0.0, 0.0, 0.0, 0.0, 0.0, 0.0, 0.0, 0.0, 0.0, 0.0, 0.0, 0.0, 0.0, 0.0, 0.0, 0.0, 0.0, 0.0, 0.0, 0.0, 0.0, 0.0, 0.0, 0.0, 0.0, 0.0, 0.0, 0.0, 0.0, 0.0, 0.0, 0.0, 0.0, 0.0, 0.0, 0.0, 0.0, 0.0, 0.0, 0.0, 0.0, 0.0, 0.0, 0.0, 0.0, 0.0, 0.0, 0.0, 0.0, 0.0, 0.0, 0.0, 0.0, 0.0, 0.0, 0.0, 0.0, 0.0, 0.0, 0.0, 0.0, 0.0, 0.0, 0.0, 0.0, 0.0, 0.0, 0.0, 0.0, 0.0, 0.0, 0.0, 0.0, 0.0, 0.0, 0.0, 0.0, 0.0, 0.0, 0.0, 0.0, 0.0, 0.0, 0.0, 0.0, 0.0, 0.0, 0.0, 0.0, 0.0, 0.0, 0.0, 0.0, 0.0, 0.0, 0.0, 0.0, 0.0, 0.0, 0.0, 0.0, 0.0, 0.0, 0.0, 0.0, 0.0, 0.0, 0.0, 0.0, 0.0, 0.0, 0.0, 0.0, 0.0, 0.0, 0.0, 0.0, 0.0, 0.0, 0.0, 0.0, 0.0, 0.0, 0.0, 0.0, 0.0, 0.0, 0.0, 0.0, 0.0, 0.0, 0.0, 0.0, 0.0, 0.0, 0.0, 0.0, 0.0, 0.0, 0.0, 0.0, 0.0, 0.0, 0.0, 0.0, 0.0, 0.0, 0.0, 0.0, 0.0, 0.0, 0.0, 0.0, 0.0, 0.0, 0.0, 0.0, 0.0, 0.0, 0.0, 0.0, 0.0, 0.0, 0.0, 0.0, 0.0, 0.0, 0.0, 0.0, 0.0, 0.0, 0.0, 0.0, 0.0, 0.0, 0.0, 0.0, 0.0, 0.0, 0.0, 0.0, 0.0, 0.0, 0.0, 0.0, 0.0, 0.0, 0.0, 0.0, 0.0, 0.0, 0.0, 0.0, 0.0, 0.0, 0.0, 0.0, 0.0, 0.0, 0.0, 0.0, 0.0, 0.0, 0.0, 0.0, 0.0, 0.0, 0.0, 0.0, 0.0, 0.0, 0.0, 0.0, 0.0, 0.0, 0.0, 0.0, 0.0, 0.0, 0.0, 0.0, 0.0, 0.0, 0.0, 0.0, 0.0, 0.0, 0.0, 0.0, 0.0, 0.0, 0.0, 0.0, 0.0, 0.0, 0.0, 0.0, 0.0, 0.0, 0.0, 0.0, 0.0, 0.0, 0.0, 0.0, 0.0, 0.0, 0.0, 0.0, 0.0, 0.0, 0.0, 0.0, 0.0, 0.0, 0.0, 0.0, 0.0, 0.0, 0.0, 0.0, 0.0, 0.0, 0.0, 0.0, 0.0, 0.0, 0.0, 0.0, 0.0, 0.0, 0.0, 0.0, 0.0, 0.0, 0.0, 0.0, 0.0, 0.0, 0.0, 0.0, 0.0, 0.0, 0.0, 0.0, 0.0, 0.0, 0.0, 0.0, 0.0, 0.0, 0.0, 0.0, 0.0, 0.0, 0.0, 0.0, 0.0, 0.0, 0.0, 0.0, 0.0, 0.0, 0.0, 0.0, 0.0, 0.0, 0.0, 0.0, 0.0, 0.0, 0.0, 0.0, 0.0, 0.0, 0.0, 0.0, 0.0, 0.0, 0.0, 0.0, 0.0, 0.0, 0.0, 0.0, 0.0, 0.0, 0.0, 0.0, 0.0, 0.0, 0.0, 0.0, 0.0, 0.0, 0.0, 0.0, 0.0, 0.0, 0.0, 0.0, 0.0, 0.0, 0.0, 0.0, 0.0, 0.0, 0.0, 0.0, 0.0, 0.0, 0.0, 0.0, 0.0, 0.0, 0.0, 0.0, 0.0, 0.0, 0.0, 0.0, 0.0, 0.0, 0.0, 0.0, 0.0, 0.0, 0.0, 0.0, 0.0, 0.0, 0.0, 0.0, 0.0, 0.0, 0.0, 0.0, 0.0, 0.0, 0.0, 0.0, 0.0, 0.0, 0.0, 0.0, 0.0, 0.0, 0.0, 0.0, 0.0, 0.0, 0.0, 0.0, 0.0, 0.0, 0.0, 0.0, 0.0, 0.0, 0.0, 0.0, 0.0, 0.0, 0.0, 0.0, 0.0, 0.0, 0.0, 0.0, 0.0, 0.0, 0.0, 0.0, 0.0, 0.0, 0.0, 0.0, 0.0, 0.0, 0.0, 0.0, 0.0, 0.0, 0.0])
me_cube_001.materials.append(mat_material_002)
me_cube_001.use_remesh_preserve_volume = False
me_cube_001.use_remesh_preserve_attributes = False
me_cube_001.use_mirror_vertex_groups = False
me_cube_001.update()

# ---- objects
ob_plane = bpy.data.objects.new('Plane', me_plane)
ob_cube = bpy.data.objects.new('Cube', me_cube_001)
ob_lamp = bpy.data.objects.new('Lamp', light_lamp)
ob_camera = bpy.data.objects.new('Camera', cam_camera)

# ---- transforms, parenting, visibility, modifiers, constraints
ob_plane.location = (-1.774, 0.0237, 0.5651)
ob_plane.rotation_euler = (0.0, -0.5912, 0.0)
ob_plane.lineart.crease_threshold = 0.0
ob_cube.location = (0.0, 0.0, 0.0)
ob_cube.lineart.crease_threshold = 0.0
ob_lamp.location = (4.076, 1.005, 5.904)
ob_lamp.rotation_euler = (0.6503, 0.05522, 1.866)
ob_lamp.lock_rotations_4d = False
ob_lamp.empty_display_type = 'ARROWS'
ob_lamp.color = (0.0, 0.0, 0.0, 0.0)
ob_lamp.lineart.crease_threshold = 0.0
ob_camera.location = (7.481, -6.508, 5.344)
ob_camera.rotation_euler = (1.109, 0.01082, 0.8149)
ob_camera.lock_rotations_4d = False
ob_camera.empty_display_type = 'ARROWS'
ob_camera.color = (0.0, 0.0, 0.0, 0.0)
ob_camera.display_type = 'WIRE'
ob_camera.lineart.crease_threshold = 0.0

# ---- collection membership
col_collection_1.objects.link(ob_plane)
col_collection_1.objects.link(ob_cube)
col_collection_1.objects.link(ob_lamp)
col_collection_1.objects.link(ob_camera)

# ---- scene / render settings (as saved in the file)
scene.camera = ob_camera
scene.frame_start = 1; scene.frame_end = 250; scene.frame_set(1)
scene.render.engine = 'BLENDER_EEVEE_NEXT'
scene.render.resolution_percentage = 50
scene.render.dither_intensity = 0.0
scene.cycles.use_denoising = False
scene.cycles.samples = 128
scene.cycles.sampling_pattern = 'TABULATED_SOBOL'
scene.cycles.light_sampling_threshold = 0.0
scene.cycles.use_adaptive_sampling = False
scene.cycles.use_light_tree = False
scene.cycles.blur_glossy = 0.0
scene.cycles.sample_clamp_indirect = 0.0
scene.view_settings.view_transform = 'Standard'
bpy.context.view_layer.update()
